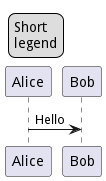

The diagram above was rendered by PlantUML. Its source (embedded in the PNG):
@startuml
Alice -> Bob : Hello
legend top left
	Short
	legend
	endlegend
@enduml